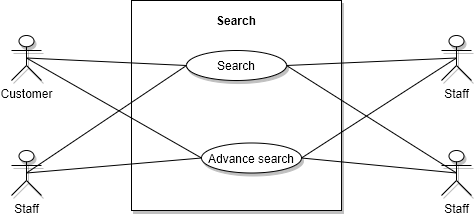

The diagram above was exported from draw.io. Its source (the exported page's mxGraphModel, read from the mxfile embedded in the PNG):
<mxGraphModel dx="770" dy="447" grid="0" gridSize="10" guides="1" tooltips="1" connect="1" arrows="1" fold="1" page="1" pageScale="1" pageWidth="850" pageHeight="1100" math="0" shadow="0">
  <root>
    <mxCell id="ZPpOui_NRFU6adsQ8lPe-0" />
    <mxCell id="ZPpOui_NRFU6adsQ8lPe-1" parent="ZPpOui_NRFU6adsQ8lPe-0" />
    <mxCell id="ccNkNUGqlIKHWxrS9v26-0" value="" style="whiteSpace=wrap;html=1;aspect=fixed;shadow=1;" parent="ZPpOui_NRFU6adsQ8lPe-1" vertex="1">
      <mxGeometry x="300" y="140" width="210" height="210" as="geometry" />
    </mxCell>
    <mxCell id="ccNkNUGqlIKHWxrS9v26-1" value="&lt;b&gt;Search&lt;/b&gt;" style="text;html=1;strokeColor=none;fillColor=none;align=center;verticalAlign=middle;whiteSpace=wrap;rounded=0;shadow=1;" parent="ZPpOui_NRFU6adsQ8lPe-1" vertex="1">
      <mxGeometry x="340" y="150" width="130" height="20" as="geometry" />
    </mxCell>
    <mxCell id="ccNkNUGqlIKHWxrS9v26-2" value="Search" style="ellipse;whiteSpace=wrap;html=1;shadow=1;" parent="ZPpOui_NRFU6adsQ8lPe-1" vertex="1">
      <mxGeometry x="355" y="190" width="100" height="30" as="geometry" />
    </mxCell>
    <mxCell id="ccNkNUGqlIKHWxrS9v26-3" value="Advance search" style="ellipse;whiteSpace=wrap;html=1;shadow=1;" parent="ZPpOui_NRFU6adsQ8lPe-1" vertex="1">
      <mxGeometry x="370" y="282.5" width="100" height="30" as="geometry" />
    </mxCell>
    <mxCell id="ccNkNUGqlIKHWxrS9v26-4" style="edgeStyle=none;rounded=0;orthogonalLoop=1;jettySize=auto;html=1;exitX=0.5;exitY=0.5;exitDx=0;exitDy=0;exitPerimeter=0;entryX=0;entryY=0.5;entryDx=0;entryDy=0;startArrow=none;startFill=0;endArrow=none;endFill=0;" parent="ZPpOui_NRFU6adsQ8lPe-1" source="ccNkNUGqlIKHWxrS9v26-6" target="ccNkNUGqlIKHWxrS9v26-2" edge="1">
      <mxGeometry relative="1" as="geometry" />
    </mxCell>
    <mxCell id="ccNkNUGqlIKHWxrS9v26-5" style="edgeStyle=none;rounded=0;orthogonalLoop=1;jettySize=auto;html=1;exitX=0.5;exitY=0.5;exitDx=0;exitDy=0;exitPerimeter=0;entryX=0;entryY=0.5;entryDx=0;entryDy=0;startArrow=none;startFill=0;endArrow=none;endFill=0;" parent="ZPpOui_NRFU6adsQ8lPe-1" source="ccNkNUGqlIKHWxrS9v26-6" target="ccNkNUGqlIKHWxrS9v26-3" edge="1">
      <mxGeometry relative="1" as="geometry" />
    </mxCell>
    <mxCell id="ccNkNUGqlIKHWxrS9v26-6" value="Customer" style="shape=umlActor;verticalLabelPosition=bottom;labelBackgroundColor=#ffffff;verticalAlign=top;html=1;outlineConnect=0;shadow=1;" parent="ZPpOui_NRFU6adsQ8lPe-1" vertex="1">
      <mxGeometry x="180" y="175" width="30" height="45" as="geometry" />
    </mxCell>
    <mxCell id="ccNkNUGqlIKHWxrS9v26-7" style="edgeStyle=none;rounded=0;orthogonalLoop=1;jettySize=auto;html=1;exitX=0.5;exitY=0.5;exitDx=0;exitDy=0;exitPerimeter=0;entryX=1;entryY=0.5;entryDx=0;entryDy=0;startArrow=none;startFill=0;endArrow=none;endFill=0;" parent="ZPpOui_NRFU6adsQ8lPe-1" source="ccNkNUGqlIKHWxrS9v26-9" target="ccNkNUGqlIKHWxrS9v26-3" edge="1">
      <mxGeometry relative="1" as="geometry" />
    </mxCell>
    <mxCell id="ccNkNUGqlIKHWxrS9v26-8" style="edgeStyle=none;rounded=0;orthogonalLoop=1;jettySize=auto;html=1;exitX=0.5;exitY=0.5;exitDx=0;exitDy=0;exitPerimeter=0;entryX=1;entryY=0.5;entryDx=0;entryDy=0;startArrow=none;startFill=0;endArrow=none;endFill=0;" parent="ZPpOui_NRFU6adsQ8lPe-1" source="ccNkNUGqlIKHWxrS9v26-9" target="ccNkNUGqlIKHWxrS9v26-2" edge="1">
      <mxGeometry relative="1" as="geometry" />
    </mxCell>
    <mxCell id="ccNkNUGqlIKHWxrS9v26-9" value="Staff" style="shape=umlActor;verticalLabelPosition=bottom;labelBackgroundColor=#ffffff;verticalAlign=top;html=1;outlineConnect=0;shadow=1;" parent="ZPpOui_NRFU6adsQ8lPe-1" vertex="1">
      <mxGeometry x="610" y="175" width="30" height="45" as="geometry" />
    </mxCell>
    <mxCell id="_1xCLUNRlvi3OQ1oiaIy-1" style="edgeStyle=none;rounded=0;orthogonalLoop=1;jettySize=auto;html=1;exitX=0.5;exitY=0.5;exitDx=0;exitDy=0;exitPerimeter=0;entryX=1;entryY=0.5;entryDx=0;entryDy=0;startArrow=none;startFill=0;endArrow=none;endFill=0;" parent="ZPpOui_NRFU6adsQ8lPe-1" source="ccNkNUGqlIKHWxrS9v26-13" target="ccNkNUGqlIKHWxrS9v26-3" edge="1">
      <mxGeometry relative="1" as="geometry" />
    </mxCell>
    <mxCell id="_1xCLUNRlvi3OQ1oiaIy-2" style="edgeStyle=none;rounded=0;orthogonalLoop=1;jettySize=auto;html=1;exitX=0.5;exitY=0.5;exitDx=0;exitDy=0;exitPerimeter=0;entryX=1;entryY=0.5;entryDx=0;entryDy=0;startArrow=none;startFill=0;endArrow=none;endFill=0;" parent="ZPpOui_NRFU6adsQ8lPe-1" source="ccNkNUGqlIKHWxrS9v26-13" target="ccNkNUGqlIKHWxrS9v26-2" edge="1">
      <mxGeometry relative="1" as="geometry" />
    </mxCell>
    <mxCell id="ccNkNUGqlIKHWxrS9v26-13" value="Staff" style="shape=umlActor;verticalLabelPosition=bottom;labelBackgroundColor=#ffffff;verticalAlign=top;html=1;outlineConnect=0;shadow=1;" parent="ZPpOui_NRFU6adsQ8lPe-1" vertex="1">
      <mxGeometry x="610" y="290" width="30" height="45" as="geometry" />
    </mxCell>
    <mxCell id="_1xCLUNRlvi3OQ1oiaIy-0" style="edgeStyle=none;rounded=0;orthogonalLoop=1;jettySize=auto;html=1;exitX=0.5;exitY=0.5;exitDx=0;exitDy=0;exitPerimeter=0;entryX=0;entryY=0.5;entryDx=0;entryDy=0;startArrow=none;startFill=0;endArrow=none;endFill=0;" parent="ZPpOui_NRFU6adsQ8lPe-1" source="ccNkNUGqlIKHWxrS9v26-14" target="ccNkNUGqlIKHWxrS9v26-3" edge="1">
      <mxGeometry relative="1" as="geometry" />
    </mxCell>
    <mxCell id="_1xCLUNRlvi3OQ1oiaIy-3" style="edgeStyle=none;rounded=0;orthogonalLoop=1;jettySize=auto;html=1;exitX=0.5;exitY=0.5;exitDx=0;exitDy=0;exitPerimeter=0;entryX=0;entryY=0.5;entryDx=0;entryDy=0;startArrow=none;startFill=0;endArrow=none;endFill=0;" parent="ZPpOui_NRFU6adsQ8lPe-1" source="ccNkNUGqlIKHWxrS9v26-14" target="ccNkNUGqlIKHWxrS9v26-2" edge="1">
      <mxGeometry relative="1" as="geometry" />
    </mxCell>
    <mxCell id="ccNkNUGqlIKHWxrS9v26-14" value="Staff" style="shape=umlActor;verticalLabelPosition=bottom;labelBackgroundColor=#ffffff;verticalAlign=top;html=1;outlineConnect=0;shadow=1;" parent="ZPpOui_NRFU6adsQ8lPe-1" vertex="1">
      <mxGeometry x="180" y="290" width="30" height="45" as="geometry" />
    </mxCell>
  </root>
</mxGraphModel>